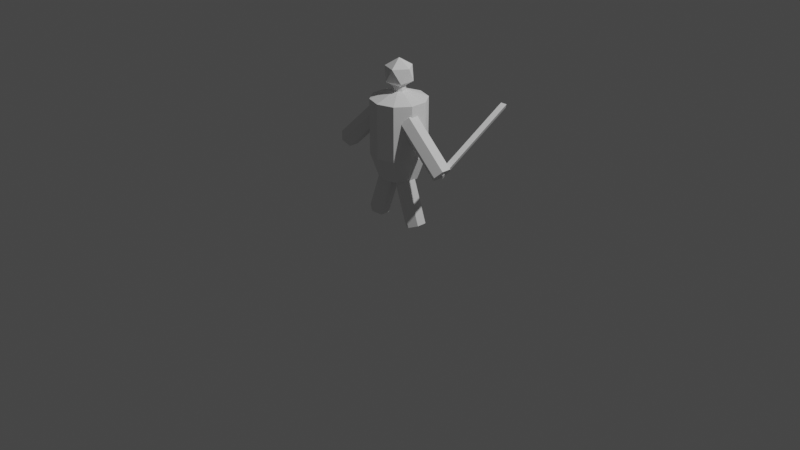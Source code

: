# Source: person.blend  (saved by Blender 2.93.20; exported with 4.5.12 LTS)
import bpy
from mathutils import Matrix  # noqa: F401  (used for matrix-valued properties, if any)

bpy.ops.wm.read_factory_settings(use_empty=True)
scene = bpy.context.scene
scene.name = 'Scene'

# ---- collections
col_collection = bpy.data.collections.new('Collection'); scene.collection.children.link(col_collection)

# ---- world
world_world = bpy.data.worlds.new('World'); scene.world = world_world
world_world.use_nodes = True; world_world.node_tree.nodes.clear()
_N = world_world.node_tree.nodes; _L = world_world.node_tree.links
n0 = _N.new('ShaderNodeOutputWorld'); n0.name = 'World Output'; n0.location = (300, 300)
n1 = _N.new('ShaderNodeBackground'); n1.name = 'Background'; n1.location = (10, 300)
n1.inputs[0].default_value = (0.05088, 0.05088, 0.05088, 1.0)
_L.new(n1.outputs[0], n0.inputs[0])
n0.is_active_output = True
world_world.color = (0.05088, 0.05088, 0.05088)
world_world.use_sun_shadow = False
world_world.sun_shadow_jitter_overblur = 0.0

# ---- cameras
cam_camera = bpy.data.cameras.new('Camera')
cam_camera.clip_end = 100.0
cam_camera.ortho_scale = 7.314

# ---- lights
light_light = bpy.data.lights.new('Light', 'POINT')
light_light.transmission_factor = 0.0
light_light.energy = 1000.0
light_light.shadow_soft_size = 0.1
light_light.shadow_maximum_resolution = 0.006
light_light.use_absolute_resolution = True

# ---- meshes
me_cylinder = bpy.data.meshes.new('Cylinder')
me_cylinder.from_pydata([(0.5963, 0.1754, 0.08059), (0.1281, 0.1754, 1.384), (0.2649, 0.3647, 1.094), (0.7834, 0.06062, 0.1478), (0.4287, 0.1393, 1.094), (0.3152, 0.06062, 1.452), (0.4287, -0.1393, 1.094), (0.7834, -0.1689, 0.1478), (0.2649, -0.3647, 1.094), (0.3152, -0.1689, 1.452), (0.5963, -0.2837, 0.08059), (0.1281, -0.2837, 1.384), (0.4092, -0.1689, 0.01341), (0.321, -0.2697, 2.388), (1.343, -0.2697, 1.452), (0.4553, -0.3845, 2.534), (1.477, -0.3845, 1.599), (0.5896, -0.2697, 2.681), (1.611, -0.2697, 1.745), (0.5896, -0.04018, 2.681), (1.611, -0.04018, 1.745), (0.4553, 0.07459, 2.534), (1.477, 0.07459, 1.599), (1.343, -0.04018, 1.452), (0.321, -0.04018, 2.388), (0.3789, 0.5216, 1.65), (0.6131, 0.1992, 1.65), (0.6131, -0.1992, 1.65), (0.3789, -0.5216, 1.65), (0.3789, 0.5216, 2.908), (0.6131, 0.1992, 2.908), (0.6131, -0.1992, 2.908), (0.3789, -0.5216, 2.908), (0.4092, 0.06062, 0.01341), (0.08983, 0.1236, 3.089), (0.1453, 0.04723, 3.089), (0.1453, -0.04723, 3.089), (0.08983, -0.1236, 3.089), (0.08983, 0.1236, 3.455), (0.1453, 0.04723, 3.455), (0.1453, -0.04723, 3.455), (0.08983, -0.1236, 3.455), (-0.5963, 0.1754, 0.08059), (0.0, 0.4508, 1.094), (-0.1281, 0.1754, 1.384), (-0.2649, 0.3647, 1.094), (-0.7834, 0.06062, 0.1478), (-0.4287, 0.1393, 1.094), (-0.3152, 0.06062, 1.452), (-0.4287, -0.1393, 1.094), (-0.7834, -0.1689, 0.1478), (-0.2649, -0.3647, 1.094), (-0.3152, -0.1689, 1.452), (0.0, -0.4508, 1.094), (-0.5963, -0.2837, 0.08059), (-0.1281, -0.2837, 1.384), (-0.4092, -0.1689, 0.01341), (-0.321, -0.2697, 2.388), (-1.343, -0.2697, 1.452), (-0.4553, -0.3845, 2.534), (-1.477, -0.3845, 1.599), (-0.5896, -0.2697, 2.681), (-1.611, -0.2697, 1.745), (-0.5896, -0.04018, 2.681), (-1.611, -0.04018, 1.745), (-0.4553, 0.07459, 2.534), (-1.477, 0.07459, 1.599), (-1.343, -0.04018, 1.452), (-0.321, -0.04018, 2.388), (0.0, 0.6447, 1.65), (-0.3789, 0.5216, 1.65), (-0.6131, 0.1992, 1.65), (-0.6131, -0.1992, 1.65), (-0.3789, -0.5216, 1.65), (0.0, -0.6447, 1.65), (0.0, 0.6447, 2.908), (-0.3789, 0.5216, 2.908), (-0.6131, 0.1992, 2.908), (-0.6131, -0.1992, 2.908), (-0.3789, -0.5216, 2.908), (0.0, -0.6447, 2.908), (-0.4092, 0.06062, 0.01341), (0.0, 0.1528, 3.089), (-0.08983, 0.1236, 3.089), (-0.1453, 0.04723, 3.089), (-0.1453, -0.04723, 3.089), (-0.08983, -0.1236, 3.089), (0.0, -0.1528, 3.089), (0.0, 0.1528, 3.455), (-0.08983, 0.1236, 3.455), (-0.1453, 0.04723, 3.455), (-0.1453, -0.04723, 3.455), (-0.08983, -0.1236, 3.455), (0.0, -0.1528, 3.455), (0.0, 0.09678, 1.338), (0.0, 0.06062, 1.153), (0.0, -0.1689, 1.153), (0.0, -0.2051, 1.338), (-8.455e-08, 1.49e-08, 3.105), (0.2533, -0.184, 3.299), (-0.09673, -0.2977, 3.299), (-0.313, 1.49e-08, 3.299), (-0.09673, 0.2977, 3.299), (0.2533, 0.184, 3.299), (0.09673, -0.2977, 3.612), (-0.2533, -0.184, 3.612), (-0.2533, 0.184, 3.612), (0.09673, 0.2977, 3.612), (0.313, 1.49e-08, 3.612), (-8.455e-08, 1.49e-08, 3.805), (1.477, -0.1353, 1.506), (1.477, 1.79, 2.612), (1.555, -0.2025, 1.623), (1.555, 1.723, 2.729), (1.399, -0.2025, 1.623), (1.399, 1.723, 2.729)], [], [(7, 11, 10), (5, 7, 3), (8, 53, 2), (1, 3, 0), (10, 33, 3), (75, 34, 29), (22, 19, 20), (19, 18, 20), (17, 16, 18), (15, 14, 16), (15, 17, 21), (14, 24, 23), (24, 22, 23), (23, 22, 20), (8, 74, 53), (6, 28, 8), (2, 69, 25), (4, 27, 6), (2, 26, 4), (27, 32, 28), (69, 29, 25), (28, 80, 74), (25, 30, 26), (26, 31, 27), (31, 37, 32), (32, 87, 80), (29, 35, 30), (30, 36, 31), (35, 40, 36), (34, 39, 35), (36, 41, 37), (37, 93, 87), (82, 38, 34), (88, 41, 39), (11, 97, 96), (12, 95, 33), (95, 1, 0), (97, 11, 9), (54, 52, 50), (50, 48, 46), (47, 45, 53), (46, 44, 42), (46, 81, 54), (83, 75, 76), (64, 65, 66), (64, 61, 63), (60, 61, 62), (58, 59, 60), (57, 68, 65), (67, 57, 58), (67, 65, 68), (67, 58, 60), (74, 51, 53), (51, 72, 49), (70, 43, 45), (72, 47, 49), (71, 45, 47), (79, 72, 73), (76, 69, 70), (80, 73, 74), (77, 70, 71), (78, 71, 72), (79, 85, 78), (80, 86, 79), (84, 76, 77), (85, 77, 78), (91, 84, 85), (90, 83, 84), (92, 85, 86), (93, 86, 87), (89, 82, 83), (90, 92, 88), (96, 97, 55), (56, 95, 96), (44, 94, 95), (97, 94, 52), (98, 99, 100), (99, 98, 103), (98, 100, 101), (98, 101, 102), (98, 102, 103), (99, 103, 108), (100, 99, 104), (101, 100, 105), (102, 101, 106), (103, 102, 107), (99, 108, 104), (100, 104, 105), (101, 105, 106), (102, 106, 107), (103, 107, 108), (104, 108, 109), (105, 104, 109), (106, 105, 109), (107, 106, 109), (108, 107, 109), (110, 113, 112), (113, 114, 112), (113, 111, 115), (114, 111, 110), (110, 112, 114), (7, 9, 11), (5, 9, 7), (53, 43, 2), (2, 4, 6), (6, 8, 2), (1, 5, 3), (3, 7, 10), (10, 12, 33), (33, 0, 3), (75, 82, 34), (22, 21, 19), (19, 17, 18), (17, 15, 16), (15, 13, 14), (17, 19, 21), (21, 24, 13), (13, 15, 21), (14, 13, 24), (24, 21, 22), (20, 18, 23), (18, 16, 23), (16, 14, 23), (8, 28, 74), (6, 27, 28), (2, 43, 69), (4, 26, 27), (2, 25, 26), (27, 31, 32), (69, 75, 29), (28, 32, 80), (25, 29, 30), (26, 30, 31), (31, 36, 37), (32, 37, 87), (29, 34, 35), (30, 35, 36), (35, 39, 40), (34, 38, 39), (36, 40, 41), (37, 41, 93), (82, 88, 38), (39, 38, 88), (88, 93, 41), (41, 40, 39), (12, 10, 96), (10, 11, 96), (12, 96, 95), (0, 33, 95), (95, 94, 1), (9, 5, 94), (5, 1, 94), (94, 97, 9), (54, 55, 52), (50, 52, 48), (45, 43, 53), (53, 51, 49), (49, 47, 53), (46, 48, 44), (54, 50, 46), (46, 42, 81), (81, 56, 54), (83, 82, 75), (64, 63, 65), (64, 62, 61), (60, 59, 61), (58, 57, 59), (65, 63, 61), (61, 59, 65), (59, 57, 65), (67, 68, 57), (67, 66, 65), (60, 62, 67), (62, 64, 67), (64, 66, 67), (74, 73, 51), (51, 73, 72), (70, 69, 43), (72, 71, 47), (71, 70, 45), (79, 78, 72), (76, 75, 69), (80, 79, 73), (77, 76, 70), (78, 77, 71), (79, 86, 85), (80, 87, 86), (84, 83, 76), (85, 84, 77), (91, 90, 84), (90, 89, 83), (92, 91, 85), (93, 92, 86), (89, 88, 82), (88, 89, 90), (90, 91, 92), (92, 93, 88), (55, 54, 96), (54, 56, 96), (56, 81, 95), (95, 81, 42), (42, 44, 95), (44, 48, 94), (48, 52, 94), (52, 55, 97), (110, 111, 113), (113, 115, 114), (114, 115, 111)])
_uv = me_cylinder.uv_layers.new(name='UVMap')
_uv.uv.foreach_set('vector', [0.6667, 0.5, 0.5, 1.0, 0.5, 0.5, 0.8333, 1.0, 0.6667, 0.5, 0.8333, 0.5, 0.6, 1.0, 0.5, 1.0, 0.9, 1.0, 1.0, 1.0, 0.8333, 0.5, 1.0, 0.5, 0.75, 0.01, 0.5422, 0.37, 0.9578, 0.37, 1.0, 1.0, 0.9, 1.0, 0.9, 1.0, 1.0, 0.5, 0.8333, 1.0, 0.8333, 0.5, 0.8333, 1.0, 0.6667, 0.5, 0.8333, 0.5, 0.6667, 1.0, 0.5, 0.5, 0.6667, 0.5, 0.5, 1.0, 0.3333, 0.5, 0.5, 0.5, 0.25, 0.01, 0.4578, 0.13, 0.25, 0.49, 0.3333, 0.5, 0.1667, 1.0, 0.1667, 0.5, 0.1667, 1.0, -8.941e-08, 0.5, 0.1667, 0.5, 0.5422, 0.37, 0.75, 0.49, 0.9578, 0.37, 0.6, 1.0, 0.5, 1.0, 0.5, 1.0, 0.7, 1.0, 0.6, 1.0, 0.6, 1.0, 0.9, 1.0, 1.0, 1.0, 0.9, 1.0, 0.8, 1.0, 0.7, 1.0, 0.7, 1.0, 0.9, 1.0, 0.8, 1.0, 0.8, 1.0, 0.7, 1.0, 0.6, 1.0, 0.6, 1.0, 1.0, 1.0, 0.9, 1.0, 0.9, 1.0, 0.6, 1.0, 0.5, 1.0, 0.5, 1.0, 0.9, 1.0, 0.8, 1.0, 0.8, 1.0, 0.8, 1.0, 0.7, 1.0, 0.7, 1.0, 0.7, 1.0, 0.6, 1.0, 0.6, 1.0, 0.6, 1.0, 0.5, 1.0, 0.5, 1.0, 0.9, 1.0, 0.8, 1.0, 0.8, 1.0, 0.8, 1.0, 0.7, 1.0, 0.7, 1.0, 0.8, 1.0, 0.7, 1.0, 0.7, 1.0, 0.9, 1.0, 0.8, 1.0, 0.8, 1.0, 0.7, 1.0, 0.6, 1.0, 0.6, 1.0, 0.6, 1.0, 0.5, 1.0, 0.5, 1.0, 1.0, 1.0, 0.9, 1.0, 0.9, 1.0, 0.25, 0.49, 0.3911, 0.05584, 0.4783, 0.3242, 0.5, 1.0, 0.3858, 1.0, 0.3333, 0.9371, 0.3333, 0.5, 0.1667, 0.9371, 0.1667, 0.5, 0.1667, 0.9371, -8.941e-08, 1.0, -8.941e-08, 0.5, 0.1076, 0.0922, 0.25, 0.01, 0.4578, 0.13, 0.5, 0.5, 0.6667, 1.0, 0.6667, 0.5, 0.6667, 0.5, 0.8333, 1.0, 0.8333, 0.5, 0.8, 1.0, 0.9, 1.0, 0.5, 1.0, 0.8333, 0.5, 1.0, 1.0, 1.0, 0.5, 0.9578, 0.37, 0.5422, 0.37, 0.75, 0.01, 0.9, 1.0, 1.0, 1.0, 0.9, 1.0, 0.8333, 0.5, 1.0, 1.0, 1.0, 0.5, 0.8333, 0.5, 0.6667, 1.0, 0.8333, 1.0, 0.5, 0.5, 0.6667, 1.0, 0.6667, 0.5, 0.3333, 0.5, 0.5, 1.0, 0.5, 0.5, 0.04215, 0.13, 0.04215, 0.37, 0.25, 0.49, 0.1667, 0.5, 0.3333, 1.0, 0.3333, 0.5, 0.1667, 0.5, -8.941e-08, 1.0, 0.1667, 1.0, 0.5422, 0.37, 0.5422, 0.13, 0.75, 0.01, 0.5, 1.0, 0.6, 1.0, 0.5, 1.0, 0.6, 1.0, 0.7, 1.0, 0.7, 1.0, 0.9, 1.0, 1.0, 1.0, 0.9, 1.0, 0.7, 1.0, 0.8, 1.0, 0.7, 1.0, 0.8, 1.0, 0.9, 1.0, 0.8, 1.0, 0.6, 1.0, 0.7, 1.0, 0.6, 1.0, 0.9, 1.0, 1.0, 1.0, 0.9, 1.0, 0.5, 1.0, 0.6, 1.0, 0.5, 1.0, 0.8, 1.0, 0.9, 1.0, 0.8, 1.0, 0.7, 1.0, 0.8, 1.0, 0.7, 1.0, 0.6, 1.0, 0.7, 1.0, 0.7, 1.0, 0.5, 1.0, 0.6, 1.0, 0.6, 1.0, 0.8, 1.0, 0.9, 1.0, 0.8, 1.0, 0.7, 1.0, 0.8, 1.0, 0.7, 1.0, 0.7, 1.0, 0.8, 1.0, 0.7, 1.0, 0.8, 1.0, 0.9, 1.0, 0.8, 1.0, 0.6, 1.0, 0.7, 1.0, 0.6, 1.0, 0.5, 1.0, 0.6, 1.0, 0.5, 1.0, 0.9, 1.0, 1.0, 1.0, 0.9, 1.0, 0.4783, 0.3242, 0.3911, 0.05584, 0.25, 0.49, 0.3333, 0.9371, 0.3858, 1.0, 0.5, 1.0, 0.3333, 0.5, 0.1667, 0.9371, 0.3333, 0.9371, -8.941e-08, 1.0, 0.1142, 1.0, 0.1667, 0.9371, 0.1076, 0.0922, 0.1076, 0.4078, 0.4578, 0.13, 0.8182, 0.0, 0.7273, 0.1575, 0.9091, 0.1575, 0.7273, 0.1575, 0.6364, 0.0, 0.5455, 0.1575, 0.09091, 0.0, 0.0, 0.1575, 0.1818, 0.1575, 0.2727, 0.0, 0.1818, 0.1575, 0.3636, 0.1575, 0.4545, 0.0, 0.3636, 0.1575, 0.5455, 0.1575, 0.7273, 0.1575, 0.5455, 0.1575, 0.6364, 0.3149, 0.9091, 0.1575, 0.7273, 0.1575, 0.8182, 0.3149, 0.1818, 0.1575, 0.0, 0.1575, 0.09091, 0.3149, 0.3636, 0.1575, 0.1818, 0.1575, 0.2727, 0.3149, 0.5455, 0.1575, 0.3636, 0.1575, 0.4545, 0.3149, 0.7273, 0.1575, 0.6364, 0.3149, 0.8182, 0.3149, 0.9091, 0.1575, 0.8182, 0.3149, 1.0, 0.3149, 0.1818, 0.1575, 0.09091, 0.3149, 0.2727, 0.3149, 0.3636, 0.1575, 0.2727, 0.3149, 0.4545, 0.3149, 0.5455, 0.1575, 0.4545, 0.3149, 0.6364, 0.3149, 0.8182, 0.3149, 0.6364, 0.3149, 0.7273, 0.4724, 1.0, 0.3149, 0.8182, 0.3149, 0.9091, 0.4724, 0.2727, 0.3149, 0.09091, 0.3149, 0.1818, 0.4724, 0.4545, 0.3149, 0.2727, 0.3149, 0.3636, 0.4724, 0.6364, 0.3149, 0.4545, 0.3149, 0.5455, 0.4724, 1.0, 0.5, 0.6667, 1.0, 0.6667, 0.5, 0.6667, 1.0, 0.3333, 0.5, 0.6667, 0.5, 0.4578, 0.13, 0.25, 0.49, 0.04215, 0.13, 0.3333, 0.5, -5.96e-08, 1.0, -5.96e-08, 0.5, 0.75, 0.49, 0.9578, 0.13, 0.5422, 0.13, 0.6667, 0.5, 0.6667, 1.0, 0.5, 1.0, 0.8333, 1.0, 0.6667, 1.0, 0.6667, 0.5, 0.5, 1.0, 1.0, 1.0, 0.9, 1.0, 0.9, 1.0, 0.8, 1.0, 0.7, 1.0, 0.7, 1.0, 0.6, 1.0, 0.9, 1.0, 1.0, 1.0, 0.8333, 1.0, 0.8333, 0.5, 0.9578, 0.37, 0.9578, 0.13, 0.75, 0.01, 0.75, 0.01, 0.5422, 0.13, 0.5422, 0.37, 0.5422, 0.37, 0.75, 0.49, 0.9578, 0.37, 1.0, 1.0, 1.0, 1.0, 0.9, 1.0, 1.0, 0.5, 1.0, 1.0, 0.8333, 1.0, 0.8333, 1.0, 0.6667, 1.0, 0.6667, 0.5, 0.6667, 1.0, 0.5, 1.0, 0.5, 0.5, 0.5, 1.0, 0.3333, 1.0, 0.3333, 0.5, 0.4578, 0.13, 0.4578, 0.37, 0.25, 0.49, 0.25, 0.49, 0.04215, 0.37, 0.04215, 0.13, 0.04215, 0.13, 0.25, 0.01, 0.25, 0.49, 0.3333, 0.5, 0.3333, 1.0, 0.1667, 1.0, 0.1667, 1.0, -8.941e-08, 1.0, -8.941e-08, 0.5, 0.9578, 0.37, 0.9578, 0.13, 0.5422, 0.37, 0.9578, 0.13, 0.75, 0.01, 0.5422, 0.37, 0.75, 0.01, 0.5422, 0.13, 0.5422, 0.37, 0.6, 1.0, 0.6, 1.0, 0.5, 1.0, 0.7, 1.0, 0.7, 1.0, 0.6, 1.0, 0.9, 1.0, 1.0, 1.0, 1.0, 1.0, 0.8, 1.0, 0.8, 1.0, 0.7, 1.0, 0.9, 1.0, 0.9, 1.0, 0.8, 1.0, 0.7, 1.0, 0.7, 1.0, 0.6, 1.0, 1.0, 1.0, 1.0, 1.0, 0.9, 1.0, 0.6, 1.0, 0.6, 1.0, 0.5, 1.0, 0.9, 1.0, 0.9, 1.0, 0.8, 1.0, 0.8, 1.0, 0.8, 1.0, 0.7, 1.0, 0.7, 1.0, 0.7, 1.0, 0.6, 1.0, 0.6, 1.0, 0.6, 1.0, 0.5, 1.0, 0.9, 1.0, 0.9, 1.0, 0.8, 1.0, 0.8, 1.0, 0.8, 1.0, 0.7, 1.0, 0.8, 1.0, 0.8, 1.0, 0.7, 1.0, 0.9, 1.0, 0.9, 1.0, 0.8, 1.0, 0.7, 1.0, 0.7, 1.0, 0.6, 1.0, 0.6, 1.0, 0.6, 1.0, 0.5, 1.0, 1.0, 1.0, 1.0, 1.0, 0.9, 1.0, 0.4783, 0.3242, 0.3911, 0.4442, 0.25, 0.49, 0.25, 0.49, 0.25, 0.01, 0.3911, 0.05584, 0.3911, 0.05584, 0.4783, 0.1758, 0.4783, 0.3242, 0.3333, 0.5, 0.5, 0.5, 0.3333, 0.9371, 0.5, 0.5, 0.5, 1.0, 0.3333, 0.9371, 0.3333, 0.5, 0.3333, 0.9371, 0.1667, 0.9371, -8.941e-08, 0.5, 0.1667, 0.5, 0.1667, 0.9371, 0.1667, 0.9371, 0.1142, 1.0, -8.941e-08, 1.0, 0.4578, 0.13, 0.4578, 0.37, 0.1076, 0.4078, 0.4578, 0.37, 0.25, 0.49, 0.1076, 0.4078, 0.1076, 0.4078, 0.1076, 0.0922, 0.4578, 0.13, 0.5, 0.5, 0.5, 1.0, 0.6667, 1.0, 0.6667, 0.5, 0.6667, 1.0, 0.8333, 1.0, 0.9, 1.0, 1.0, 1.0, 0.5, 1.0, 0.5, 1.0, 0.6, 1.0, 0.7, 1.0, 0.7, 1.0, 0.8, 1.0, 0.5, 1.0, 0.8333, 0.5, 0.8333, 1.0, 1.0, 1.0, 0.75, 0.01, 0.9578, 0.13, 0.9578, 0.37, 0.9578, 0.37, 0.75, 0.49, 0.5422, 0.37, 0.5422, 0.37, 0.5422, 0.13, 0.75, 0.01, 0.9, 1.0, 1.0, 1.0, 1.0, 1.0, 0.8333, 0.5, 0.8333, 1.0, 1.0, 1.0, 0.8333, 0.5, 0.6667, 0.5, 0.6667, 1.0, 0.5, 0.5, 0.5, 1.0, 0.6667, 1.0, 0.3333, 0.5, 0.3333, 1.0, 0.5, 1.0, 0.25, 0.49, 0.4578, 0.37, 0.4578, 0.13, 0.4578, 0.13, 0.25, 0.01, 0.25, 0.49, 0.25, 0.01, 0.04215, 0.13, 0.25, 0.49, 0.1667, 0.5, 0.1667, 1.0, 0.3333, 1.0, 0.1667, 0.5, -8.941e-08, 0.5, -8.941e-08, 1.0, 0.75, 0.01, 0.9578, 0.13, 0.5422, 0.37, 0.9578, 0.13, 0.9578, 0.37, 0.5422, 0.37, 0.9578, 0.37, 0.75, 0.49, 0.5422, 0.37, 0.5, 1.0, 0.6, 1.0, 0.6, 1.0, 0.6, 1.0, 0.6, 1.0, 0.7, 1.0, 0.9, 1.0, 1.0, 1.0, 1.0, 1.0, 0.7, 1.0, 0.8, 1.0, 0.8, 1.0, 0.8, 1.0, 0.9, 1.0, 0.9, 1.0, 0.6, 1.0, 0.7, 1.0, 0.7, 1.0, 0.9, 1.0, 1.0, 1.0, 1.0, 1.0, 0.5, 1.0, 0.6, 1.0, 0.6, 1.0, 0.8, 1.0, 0.9, 1.0, 0.9, 1.0, 0.7, 1.0, 0.8, 1.0, 0.8, 1.0, 0.6, 1.0, 0.6, 1.0, 0.7, 1.0, 0.5, 1.0, 0.5, 1.0, 0.6, 1.0, 0.8, 1.0, 0.9, 1.0, 0.9, 1.0, 0.7, 1.0, 0.8, 1.0, 0.8, 1.0, 0.7, 1.0, 0.8, 1.0, 0.8, 1.0, 0.8, 1.0, 0.9, 1.0, 0.9, 1.0, 0.6, 1.0, 0.7, 1.0, 0.7, 1.0, 0.5, 1.0, 0.6, 1.0, 0.6, 1.0, 0.9, 1.0, 1.0, 1.0, 1.0, 1.0, 0.25, 0.49, 0.3911, 0.4442, 0.4783, 0.3242, 0.4783, 0.3242, 0.4783, 0.1758, 0.3911, 0.05584, 0.3911, 0.05584, 0.25, 0.01, 0.25, 0.49, 0.5, 1.0, 0.5, 0.5, 0.3333, 0.9371, 0.5, 0.5, 0.3333, 0.5, 0.3333, 0.9371, 0.3333, 0.5, 0.1667, 0.5, 0.1667, 0.9371, 0.1667, 0.9371, 0.1667, 0.5, -8.941e-08, 0.5, -8.941e-08, 0.5, -8.941e-08, 1.0, 0.1667, 0.9371, 0.25, 0.49, 0.4578, 0.37, 0.1076, 0.4078, 0.4578, 0.37, 0.4578, 0.13, 0.1076, 0.4078, 0.4578, 0.13, 0.25, 0.01, 0.1076, 0.0922, 1.0, 0.5, 1.0, 1.0, 0.6667, 1.0, 0.6667, 1.0, 0.3333, 1.0, 0.3333, 0.5, 0.3333, 0.5, 0.3333, 1.0, -5.96e-08, 1.0])
me_cylinder.use_remesh_fix_poles = True
me_cylinder.use_remesh_preserve_attributes = False
me_cylinder.use_mirror_vertex_groups = False
me_cylinder.update()

# ---- objects
ob_light = bpy.data.objects.new('Light', light_light)
ob_camera = bpy.data.objects.new('Camera', cam_camera)
ob_person = bpy.data.objects.new('person', me_cylinder)

# ---- transforms, parenting, visibility, modifiers, constraints
ob_light.location = (4.076, 1.005, 5.904)
ob_light.rotation_euler = (0.6503, 0.05522, 1.866)
ob_light.lock_rotations_4d = False
ob_light.empty_display_type = 'ARROWS'
ob_light.color = (0.0, 0.0, 0.0, 0.0)
ob_light.lineart.crease_threshold = 0.0
ob_camera.location = (7.359, -6.926, 4.958)
ob_camera.rotation_euler = (1.109, 0.0, 0.8149)
ob_camera.lock_rotations_4d = False
ob_camera.empty_display_type = 'ARROWS'
ob_camera.color = (0.0, 0.0, 0.0, 0.0)
ob_camera.display_type = 'WIRE'
ob_camera.lineart.crease_threshold = 0.0
ob_person.location = (0.0, 0.0, 0.0)
ob_person.scale = (0.4468, 0.4468, 0.4468)
ob_person.lineart.crease_threshold = 0.0

# ---- collection membership
col_collection.objects.link(ob_light)
col_collection.objects.link(ob_camera)
col_collection.objects.link(ob_person)

# ---- scene / render settings (as saved in the file)
scene.camera = ob_camera
scene.frame_start = 1; scene.frame_end = 250; scene.frame_set(1)
scene.render.engine = 'BLENDER_EEVEE_NEXT'
scene.cycles.shading_system = True
scene.cycles.use_denoising = False
scene.cycles.samples = 128
scene.cycles.sampling_pattern = 'TABULATED_SOBOL'
scene.cycles.use_adaptive_sampling = False
scene.cycles.use_light_tree = False
scene.eevee.taa_samples = 0
scene.eevee.taa_render_samples = 1
scene.view_settings.view_transform = 'Filmic'
bpy.context.view_layer.update()
